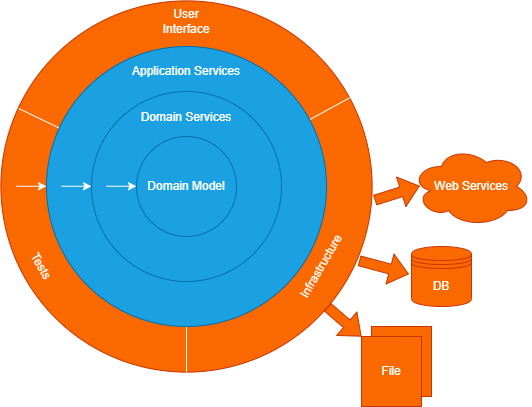

The diagram above was exported from draw.io. Its source (the exported page's mxGraphModel, read from the mxfile embedded in the PNG):
<mxGraphModel dx="456" dy="561" grid="1" gridSize="10" guides="1" tooltips="1" connect="1" arrows="1" fold="1" page="1" pageScale="1" pageWidth="850" pageHeight="1100" math="0" shadow="0">
  <root>
    <mxCell id="0" />
    <mxCell id="1" parent="0" />
    <mxCell id="5" value="" style="ellipse;whiteSpace=wrap;html=1;aspect=fixed;fillColor=#fa6800;fontColor=#000000;strokeColor=#C73500;" vertex="1" parent="1">
      <mxGeometry x="319.38" y="244.38" width="371.25" height="371.25" as="geometry" />
    </mxCell>
    <mxCell id="8" value="" style="endArrow=none;html=1;exitX=0.5;exitY=1;exitDx=0;exitDy=0;strokeColor=#FFFFFF;" edge="1" parent="1" source="5" target="2">
      <mxGeometry width="50" height="50" relative="1" as="geometry">
        <mxPoint x="347.19999999999993" y="362.0424999999999" as="sourcePoint" />
        <mxPoint x="515" y="439.9999999999999" as="targetPoint" />
      </mxGeometry>
    </mxCell>
    <mxCell id="7" value="" style="endArrow=none;html=1;exitX=0.048;exitY=0.29;exitDx=0;exitDy=0;exitPerimeter=0;entryX=0.047;entryY=0.309;entryDx=0;entryDy=0;entryPerimeter=0;strokeColor=#FFFFFF;" edge="1" parent="1" source="5" target="2">
      <mxGeometry width="50" height="50" relative="1" as="geometry">
        <mxPoint x="646.261696257754" y="308.7483037422462" as="sourcePoint" />
        <mxPoint x="505" y="430" as="targetPoint" />
      </mxGeometry>
    </mxCell>
    <mxCell id="6" value="" style="endArrow=none;html=1;entryX=0.942;entryY=0.261;entryDx=0;entryDy=0;entryPerimeter=0;strokeColor=#FFFFFF;" edge="1" parent="1" source="5" target="2">
      <mxGeometry width="50" height="50" relative="1" as="geometry">
        <mxPoint x="330" y="620" as="sourcePoint" />
        <mxPoint x="510" y="430" as="targetPoint" />
      </mxGeometry>
    </mxCell>
    <mxCell id="4" value="Application Services" style="ellipse;whiteSpace=wrap;html=1;aspect=fixed;verticalAlign=top;spacingTop=11;fillColor=#1ba1e2;fontColor=#ffffff;strokeColor=#006EAF;" vertex="1" parent="1">
      <mxGeometry x="365" y="290" width="280" height="280" as="geometry" />
    </mxCell>
    <mxCell id="3" value="Domain Services" style="ellipse;whiteSpace=wrap;html=1;aspect=fixed;horizontal=1;verticalAlign=top;spacingBottom=0;spacingTop=12;fillColor=#1ba1e2;fontColor=#ffffff;strokeColor=#006EAF;" vertex="1" parent="1">
      <mxGeometry x="410" y="335" width="190" height="190" as="geometry" />
    </mxCell>
    <mxCell id="2" value="Domain Model" style="ellipse;whiteSpace=wrap;html=1;aspect=fixed;fillColor=#1ba1e2;fontColor=#ffffff;strokeColor=#006EAF;" vertex="1" parent="1">
      <mxGeometry x="455" y="380" width="100" height="100" as="geometry" />
    </mxCell>
    <mxCell id="9" value="User Interface" style="text;html=1;strokeColor=none;fillColor=none;align=center;verticalAlign=middle;whiteSpace=wrap;rounded=0;fontColor=#FFFFFF;" vertex="1" parent="1">
      <mxGeometry x="475" y="250" width="60" height="30" as="geometry" />
    </mxCell>
    <mxCell id="10" value="Infrastructure" style="text;html=1;strokeColor=none;fillColor=none;align=center;verticalAlign=middle;whiteSpace=wrap;rounded=0;rotation=-60;fontColor=#FFFFFF;" vertex="1" parent="1">
      <mxGeometry x="610" y="495" width="60" height="30" as="geometry" />
    </mxCell>
    <mxCell id="11" value="Tests" style="text;html=1;strokeColor=none;fillColor=none;align=center;verticalAlign=middle;whiteSpace=wrap;rounded=0;rotation=60;fontColor=#FFFFFF;" vertex="1" parent="1">
      <mxGeometry x="330" y="495" width="60" height="30" as="geometry" />
    </mxCell>
    <mxCell id="13" value="Web Services" style="ellipse;shape=cloud;whiteSpace=wrap;html=1;fillColor=#fa6800;fontColor=#FFFFFF;strokeColor=#C73500;" vertex="1" parent="1">
      <mxGeometry x="730" y="390" width="120" height="80" as="geometry" />
    </mxCell>
    <mxCell id="14" value="DB" style="shape=datastore;whiteSpace=wrap;html=1;fillColor=#fa6800;fontColor=#FFFFFF;strokeColor=#C73500;" vertex="1" parent="1">
      <mxGeometry x="730" y="490" width="60" height="60" as="geometry" />
    </mxCell>
    <mxCell id="17" value="" style="shape=flexArrow;endArrow=classic;html=1;entryX=0.069;entryY=0.493;entryDx=0;entryDy=0;entryPerimeter=0;exitX=1.007;exitY=0.537;exitDx=0;exitDy=0;exitPerimeter=0;fillColor=#fa6800;strokeColor=#C73500;" edge="1" parent="1" source="5" target="13">
      <mxGeometry width="50" height="50" relative="1" as="geometry">
        <mxPoint x="630" y="460" as="sourcePoint" />
        <mxPoint x="680" y="410" as="targetPoint" />
      </mxGeometry>
    </mxCell>
    <mxCell id="19" value="" style="shape=flexArrow;endArrow=classic;html=1;entryX=-0.044;entryY=0.46;entryDx=0;entryDy=0;entryPerimeter=0;exitX=0.965;exitY=0.7;exitDx=0;exitDy=0;exitPerimeter=0;fillColor=#fa6800;strokeColor=#C73500;" edge="1" parent="1" source="5" target="14">
      <mxGeometry width="50" height="50" relative="1" as="geometry">
        <mxPoint x="660" y="540" as="sourcePoint" />
        <mxPoint x="710" y="490" as="targetPoint" />
      </mxGeometry>
    </mxCell>
    <mxCell id="21" value="" style="shape=flexArrow;endArrow=classic;html=1;entryX=0;entryY=0;entryDx=0;entryDy=0;fillColor=#fa6800;strokeColor=#C73500;" edge="1" parent="1" source="5" target="15">
      <mxGeometry width="50" height="50" relative="1" as="geometry">
        <mxPoint x="610" y="635" as="sourcePoint" />
        <mxPoint x="660" y="585" as="targetPoint" />
      </mxGeometry>
    </mxCell>
    <mxCell id="16" value="" style="rounded=0;whiteSpace=wrap;html=1;fillColor=#fa6800;fontColor=#000000;strokeColor=#C73500;" vertex="1" parent="1">
      <mxGeometry x="690" y="570" width="60" height="70" as="geometry" />
    </mxCell>
    <mxCell id="15" value="File" style="rounded=0;whiteSpace=wrap;html=1;fillColor=#fa6800;fontColor=#FFFFFF;strokeColor=#C73500;" vertex="1" parent="1">
      <mxGeometry x="680" y="580" width="60" height="70" as="geometry" />
    </mxCell>
    <mxCell id="25" value="" style="edgeStyle=none;orthogonalLoop=1;jettySize=auto;html=1;fontColor=#FFFFFF;strokeColor=#FFFFFF;" edge="1" parent="1">
      <mxGeometry width="80" relative="1" as="geometry">
        <mxPoint x="335" y="429.76" as="sourcePoint" />
        <mxPoint x="365" y="429.76" as="targetPoint" />
        <Array as="points" />
      </mxGeometry>
    </mxCell>
    <mxCell id="26" value="" style="edgeStyle=none;orthogonalLoop=1;jettySize=auto;html=1;fontColor=#FFFFFF;strokeColor=#FFFFFF;" edge="1" parent="1">
      <mxGeometry width="80" relative="1" as="geometry">
        <mxPoint x="380" y="429.7599999999999" as="sourcePoint" />
        <mxPoint x="410" y="429.7599999999999" as="targetPoint" />
        <Array as="points" />
      </mxGeometry>
    </mxCell>
    <mxCell id="27" value="" style="edgeStyle=none;orthogonalLoop=1;jettySize=auto;html=1;fontColor=#FFFFFF;strokeColor=#FFFFFF;" edge="1" parent="1">
      <mxGeometry width="80" relative="1" as="geometry">
        <mxPoint x="425" y="429.7599999999999" as="sourcePoint" />
        <mxPoint x="455" y="429.7599999999999" as="targetPoint" />
        <Array as="points" />
      </mxGeometry>
    </mxCell>
  </root>
</mxGraphModel>